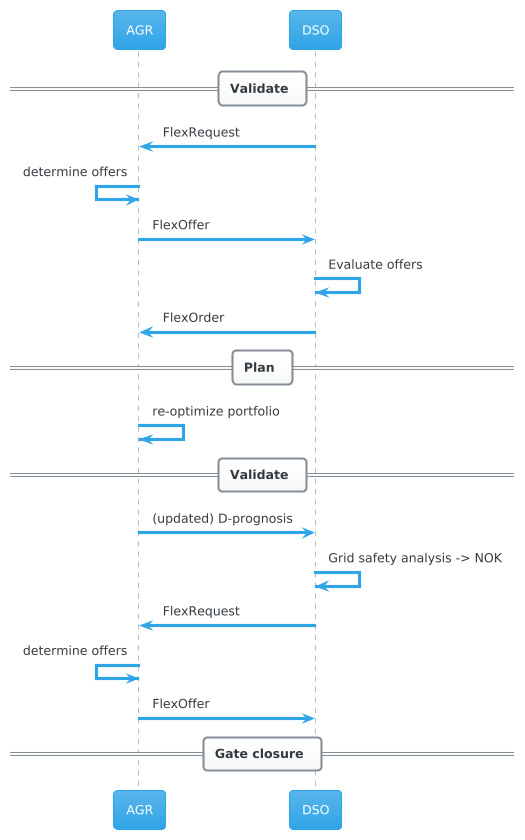

The diagram above was rendered by PlantUML. Its source (embedded in the PNG):
@startuml
!theme cerulean

== Validate ==
AGR <- DSO: FlexRequest
AGR <- AGR: determine offers
AGR -> DSO: FlexOffer
DSO -> DSO: Evaluate offers
DSO -> AGR: FlexOrder

== Plan ==
AGR -> AGR: re-optimize portfolio

== Validate ==
AGR -> DSO: (updated) D-prognosis
DSO -> DSO: Grid safety analysis -> NOK
AGR <- DSO: FlexRequest
AGR <- AGR: determine offers
AGR -> DSO: FlexOffer

== Gate closure ==
@enduml